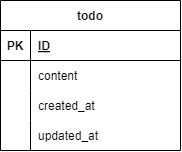

The diagram above was exported from draw.io. Its source (the exported page's mxGraphModel, read from the mxfile embedded in the PNG):
<mxGraphModel dx="382" dy="331" grid="1" gridSize="10" guides="1" tooltips="1" connect="1" arrows="1" fold="1" page="1" pageScale="1" pageWidth="1169" pageHeight="827" math="0" shadow="0">
  <root>
    <mxCell id="0" />
    <mxCell id="1" parent="0" />
    <mxCell id="2" value="todo" style="shape=table;startSize=30;container=1;collapsible=1;childLayout=tableLayout;fixedRows=1;rowLines=0;fontStyle=1;align=center;resizeLast=1;" vertex="1" parent="1">
      <mxGeometry x="340" y="220" width="180" height="150" as="geometry" />
    </mxCell>
    <mxCell id="3" value="" style="shape=tableRow;horizontal=0;startSize=0;swimlaneHead=0;swimlaneBody=0;fillColor=none;collapsible=0;dropTarget=0;points=[[0,0.5],[1,0.5]];portConstraint=eastwest;top=0;left=0;right=0;bottom=1;" vertex="1" parent="2">
      <mxGeometry y="30" width="180" height="30" as="geometry" />
    </mxCell>
    <mxCell id="4" value="PK" style="shape=partialRectangle;connectable=0;fillColor=none;top=0;left=0;bottom=0;right=0;fontStyle=1;overflow=hidden;" vertex="1" parent="3">
      <mxGeometry width="30" height="30" as="geometry">
        <mxRectangle width="30" height="30" as="alternateBounds" />
      </mxGeometry>
    </mxCell>
    <mxCell id="5" value="ID" style="shape=partialRectangle;connectable=0;fillColor=none;top=0;left=0;bottom=0;right=0;align=left;spacingLeft=6;fontStyle=5;overflow=hidden;" vertex="1" parent="3">
      <mxGeometry x="30" width="150" height="30" as="geometry">
        <mxRectangle width="150" height="30" as="alternateBounds" />
      </mxGeometry>
    </mxCell>
    <mxCell id="6" value="" style="shape=tableRow;horizontal=0;startSize=0;swimlaneHead=0;swimlaneBody=0;fillColor=none;collapsible=0;dropTarget=0;points=[[0,0.5],[1,0.5]];portConstraint=eastwest;top=0;left=0;right=0;bottom=0;" vertex="1" parent="2">
      <mxGeometry y="60" width="180" height="30" as="geometry" />
    </mxCell>
    <mxCell id="7" value="" style="shape=partialRectangle;connectable=0;fillColor=none;top=0;left=0;bottom=0;right=0;editable=1;overflow=hidden;" vertex="1" parent="6">
      <mxGeometry width="30" height="30" as="geometry">
        <mxRectangle width="30" height="30" as="alternateBounds" />
      </mxGeometry>
    </mxCell>
    <mxCell id="8" value="content" style="shape=partialRectangle;connectable=0;fillColor=none;top=0;left=0;bottom=0;right=0;align=left;spacingLeft=6;overflow=hidden;" vertex="1" parent="6">
      <mxGeometry x="30" width="150" height="30" as="geometry">
        <mxRectangle width="150" height="30" as="alternateBounds" />
      </mxGeometry>
    </mxCell>
    <mxCell id="9" value="" style="shape=tableRow;horizontal=0;startSize=0;swimlaneHead=0;swimlaneBody=0;fillColor=none;collapsible=0;dropTarget=0;points=[[0,0.5],[1,0.5]];portConstraint=eastwest;top=0;left=0;right=0;bottom=0;" vertex="1" parent="2">
      <mxGeometry y="90" width="180" height="30" as="geometry" />
    </mxCell>
    <mxCell id="10" value="" style="shape=partialRectangle;connectable=0;fillColor=none;top=0;left=0;bottom=0;right=0;editable=1;overflow=hidden;" vertex="1" parent="9">
      <mxGeometry width="30" height="30" as="geometry">
        <mxRectangle width="30" height="30" as="alternateBounds" />
      </mxGeometry>
    </mxCell>
    <mxCell id="11" value="created_at" style="shape=partialRectangle;connectable=0;fillColor=none;top=0;left=0;bottom=0;right=0;align=left;spacingLeft=6;overflow=hidden;" vertex="1" parent="9">
      <mxGeometry x="30" width="150" height="30" as="geometry">
        <mxRectangle width="150" height="30" as="alternateBounds" />
      </mxGeometry>
    </mxCell>
    <mxCell id="12" value="" style="shape=tableRow;horizontal=0;startSize=0;swimlaneHead=0;swimlaneBody=0;fillColor=none;collapsible=0;dropTarget=0;points=[[0,0.5],[1,0.5]];portConstraint=eastwest;top=0;left=0;right=0;bottom=0;" vertex="1" parent="2">
      <mxGeometry y="120" width="180" height="30" as="geometry" />
    </mxCell>
    <mxCell id="13" value="" style="shape=partialRectangle;connectable=0;fillColor=none;top=0;left=0;bottom=0;right=0;editable=1;overflow=hidden;" vertex="1" parent="12">
      <mxGeometry width="30" height="30" as="geometry">
        <mxRectangle width="30" height="30" as="alternateBounds" />
      </mxGeometry>
    </mxCell>
    <mxCell id="14" value="updated_at" style="shape=partialRectangle;connectable=0;fillColor=none;top=0;left=0;bottom=0;right=0;align=left;spacingLeft=6;overflow=hidden;" vertex="1" parent="12">
      <mxGeometry x="30" width="150" height="30" as="geometry">
        <mxRectangle width="150" height="30" as="alternateBounds" />
      </mxGeometry>
    </mxCell>
  </root>
</mxGraphModel>